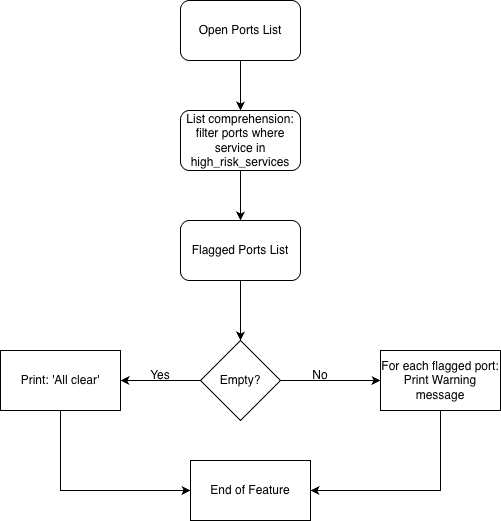

The diagram above was exported from draw.io. Its source (the exported page's mxGraphModel, read from the mxfile embedded in the PNG):
<mxGraphModel dx="1426" dy="797" grid="1" gridSize="10" guides="1" tooltips="1" connect="1" arrows="1" fold="1" page="1" pageScale="1" pageWidth="850" pageHeight="1100" math="0" shadow="0">
  <root>
    <mxCell id="0" />
    <mxCell id="1" parent="0" />
    <mxCell id="agV8k-m0g6HwoWmkGN_I-14" edge="1" parent="1" source="agV8k-m0g6HwoWmkGN_I-1" style="edgeStyle=orthogonalEdgeStyle;rounded=0;orthogonalLoop=1;jettySize=auto;html=1;entryX=0.5;entryY=0;entryDx=0;entryDy=0;" target="agV8k-m0g6HwoWmkGN_I-2">
      <mxGeometry relative="1" as="geometry" />
    </mxCell>
    <mxCell id="agV8k-m0g6HwoWmkGN_I-1" parent="1" style="rounded=1;whiteSpace=wrap;html=1;" value="Open Ports List" vertex="1">
      <mxGeometry height="60" width="120" x="355" y="100" as="geometry" />
    </mxCell>
    <mxCell id="agV8k-m0g6HwoWmkGN_I-15" edge="1" parent="1" source="agV8k-m0g6HwoWmkGN_I-2" style="edgeStyle=orthogonalEdgeStyle;rounded=0;orthogonalLoop=1;jettySize=auto;html=1;" target="agV8k-m0g6HwoWmkGN_I-3" value="">
      <mxGeometry relative="1" as="geometry" />
    </mxCell>
    <mxCell id="agV8k-m0g6HwoWmkGN_I-2" parent="1" style="rounded=1;whiteSpace=wrap;html=1;" value="List comprehension: filter ports where service in high_risk_services" vertex="1">
      <mxGeometry height="60" width="120" x="355" y="210" as="geometry" />
    </mxCell>
    <mxCell id="agV8k-m0g6HwoWmkGN_I-13" edge="1" parent="1" source="agV8k-m0g6HwoWmkGN_I-3" style="edgeStyle=orthogonalEdgeStyle;rounded=0;orthogonalLoop=1;jettySize=auto;html=1;entryX=0.5;entryY=0;entryDx=0;entryDy=0;" target="agV8k-m0g6HwoWmkGN_I-4">
      <mxGeometry relative="1" as="geometry" />
    </mxCell>
    <mxCell id="agV8k-m0g6HwoWmkGN_I-3" parent="1" style="rounded=1;whiteSpace=wrap;html=1;" value="Flagged Ports List" vertex="1">
      <mxGeometry height="60" width="120" x="355" y="320" as="geometry" />
    </mxCell>
    <mxCell id="agV8k-m0g6HwoWmkGN_I-7" edge="1" parent="1" source="agV8k-m0g6HwoWmkGN_I-4" style="edgeStyle=orthogonalEdgeStyle;rounded=0;orthogonalLoop=1;jettySize=auto;html=1;" target="agV8k-m0g6HwoWmkGN_I-6" value="">
      <mxGeometry relative="1" as="geometry" />
    </mxCell>
    <mxCell id="agV8k-m0g6HwoWmkGN_I-11" edge="1" parent="1" source="agV8k-m0g6HwoWmkGN_I-4" style="edgeStyle=orthogonalEdgeStyle;rounded=0;orthogonalLoop=1;jettySize=auto;html=1;" target="agV8k-m0g6HwoWmkGN_I-10" value="">
      <mxGeometry relative="1" as="geometry" />
    </mxCell>
    <mxCell id="agV8k-m0g6HwoWmkGN_I-4" parent="1" style="rhombus;whiteSpace=wrap;html=1;" value="Empty?" vertex="1">
      <mxGeometry height="80" width="80" x="375" y="440" as="geometry" />
    </mxCell>
    <mxCell id="agV8k-m0g6HwoWmkGN_I-9" edge="1" parent="1" source="agV8k-m0g6HwoWmkGN_I-6" style="edgeStyle=orthogonalEdgeStyle;rounded=0;orthogonalLoop=1;jettySize=auto;html=1;" target="agV8k-m0g6HwoWmkGN_I-8" value="">
      <mxGeometry relative="1" as="geometry">
        <Array as="points">
          <mxPoint x="615" y="590" />
        </Array>
      </mxGeometry>
    </mxCell>
    <mxCell id="agV8k-m0g6HwoWmkGN_I-6" parent="1" style="whiteSpace=wrap;html=1;" value="For each flagged port:&lt;div&gt;Print Warning message&lt;/div&gt;" vertex="1">
      <mxGeometry height="60" width="120" x="555" y="450" as="geometry" />
    </mxCell>
    <mxCell id="agV8k-m0g6HwoWmkGN_I-8" parent="1" style="whiteSpace=wrap;html=1;" value="End of Feature" vertex="1">
      <mxGeometry height="60" width="120" x="365" y="560" as="geometry" />
    </mxCell>
    <mxCell id="agV8k-m0g6HwoWmkGN_I-12" edge="1" parent="1" source="agV8k-m0g6HwoWmkGN_I-10" style="edgeStyle=orthogonalEdgeStyle;rounded=0;orthogonalLoop=1;jettySize=auto;html=1;entryX=0;entryY=0.5;entryDx=0;entryDy=0;" target="agV8k-m0g6HwoWmkGN_I-8">
      <mxGeometry relative="1" as="geometry">
        <Array as="points">
          <mxPoint x="235" y="590" />
        </Array>
      </mxGeometry>
    </mxCell>
    <mxCell id="agV8k-m0g6HwoWmkGN_I-10" parent="1" style="whiteSpace=wrap;html=1;" value="Print: 'All clear'" vertex="1">
      <mxGeometry height="60" width="120" x="175" y="450" as="geometry" />
    </mxCell>
    <mxCell id="agV8k-m0g6HwoWmkGN_I-16" parent="1" style="text;html=1;whiteSpace=wrap;strokeColor=none;fillColor=none;align=center;verticalAlign=middle;rounded=0;" value="No" vertex="1">
      <mxGeometry height="30" width="60" x="465" y="460" as="geometry" />
    </mxCell>
    <mxCell id="agV8k-m0g6HwoWmkGN_I-17" parent="1" style="text;html=1;whiteSpace=wrap;strokeColor=none;fillColor=none;align=center;verticalAlign=middle;rounded=0;" value="Yes" vertex="1">
      <mxGeometry height="30" width="60" x="305" y="460" as="geometry" />
    </mxCell>
  </root>
</mxGraphModel>